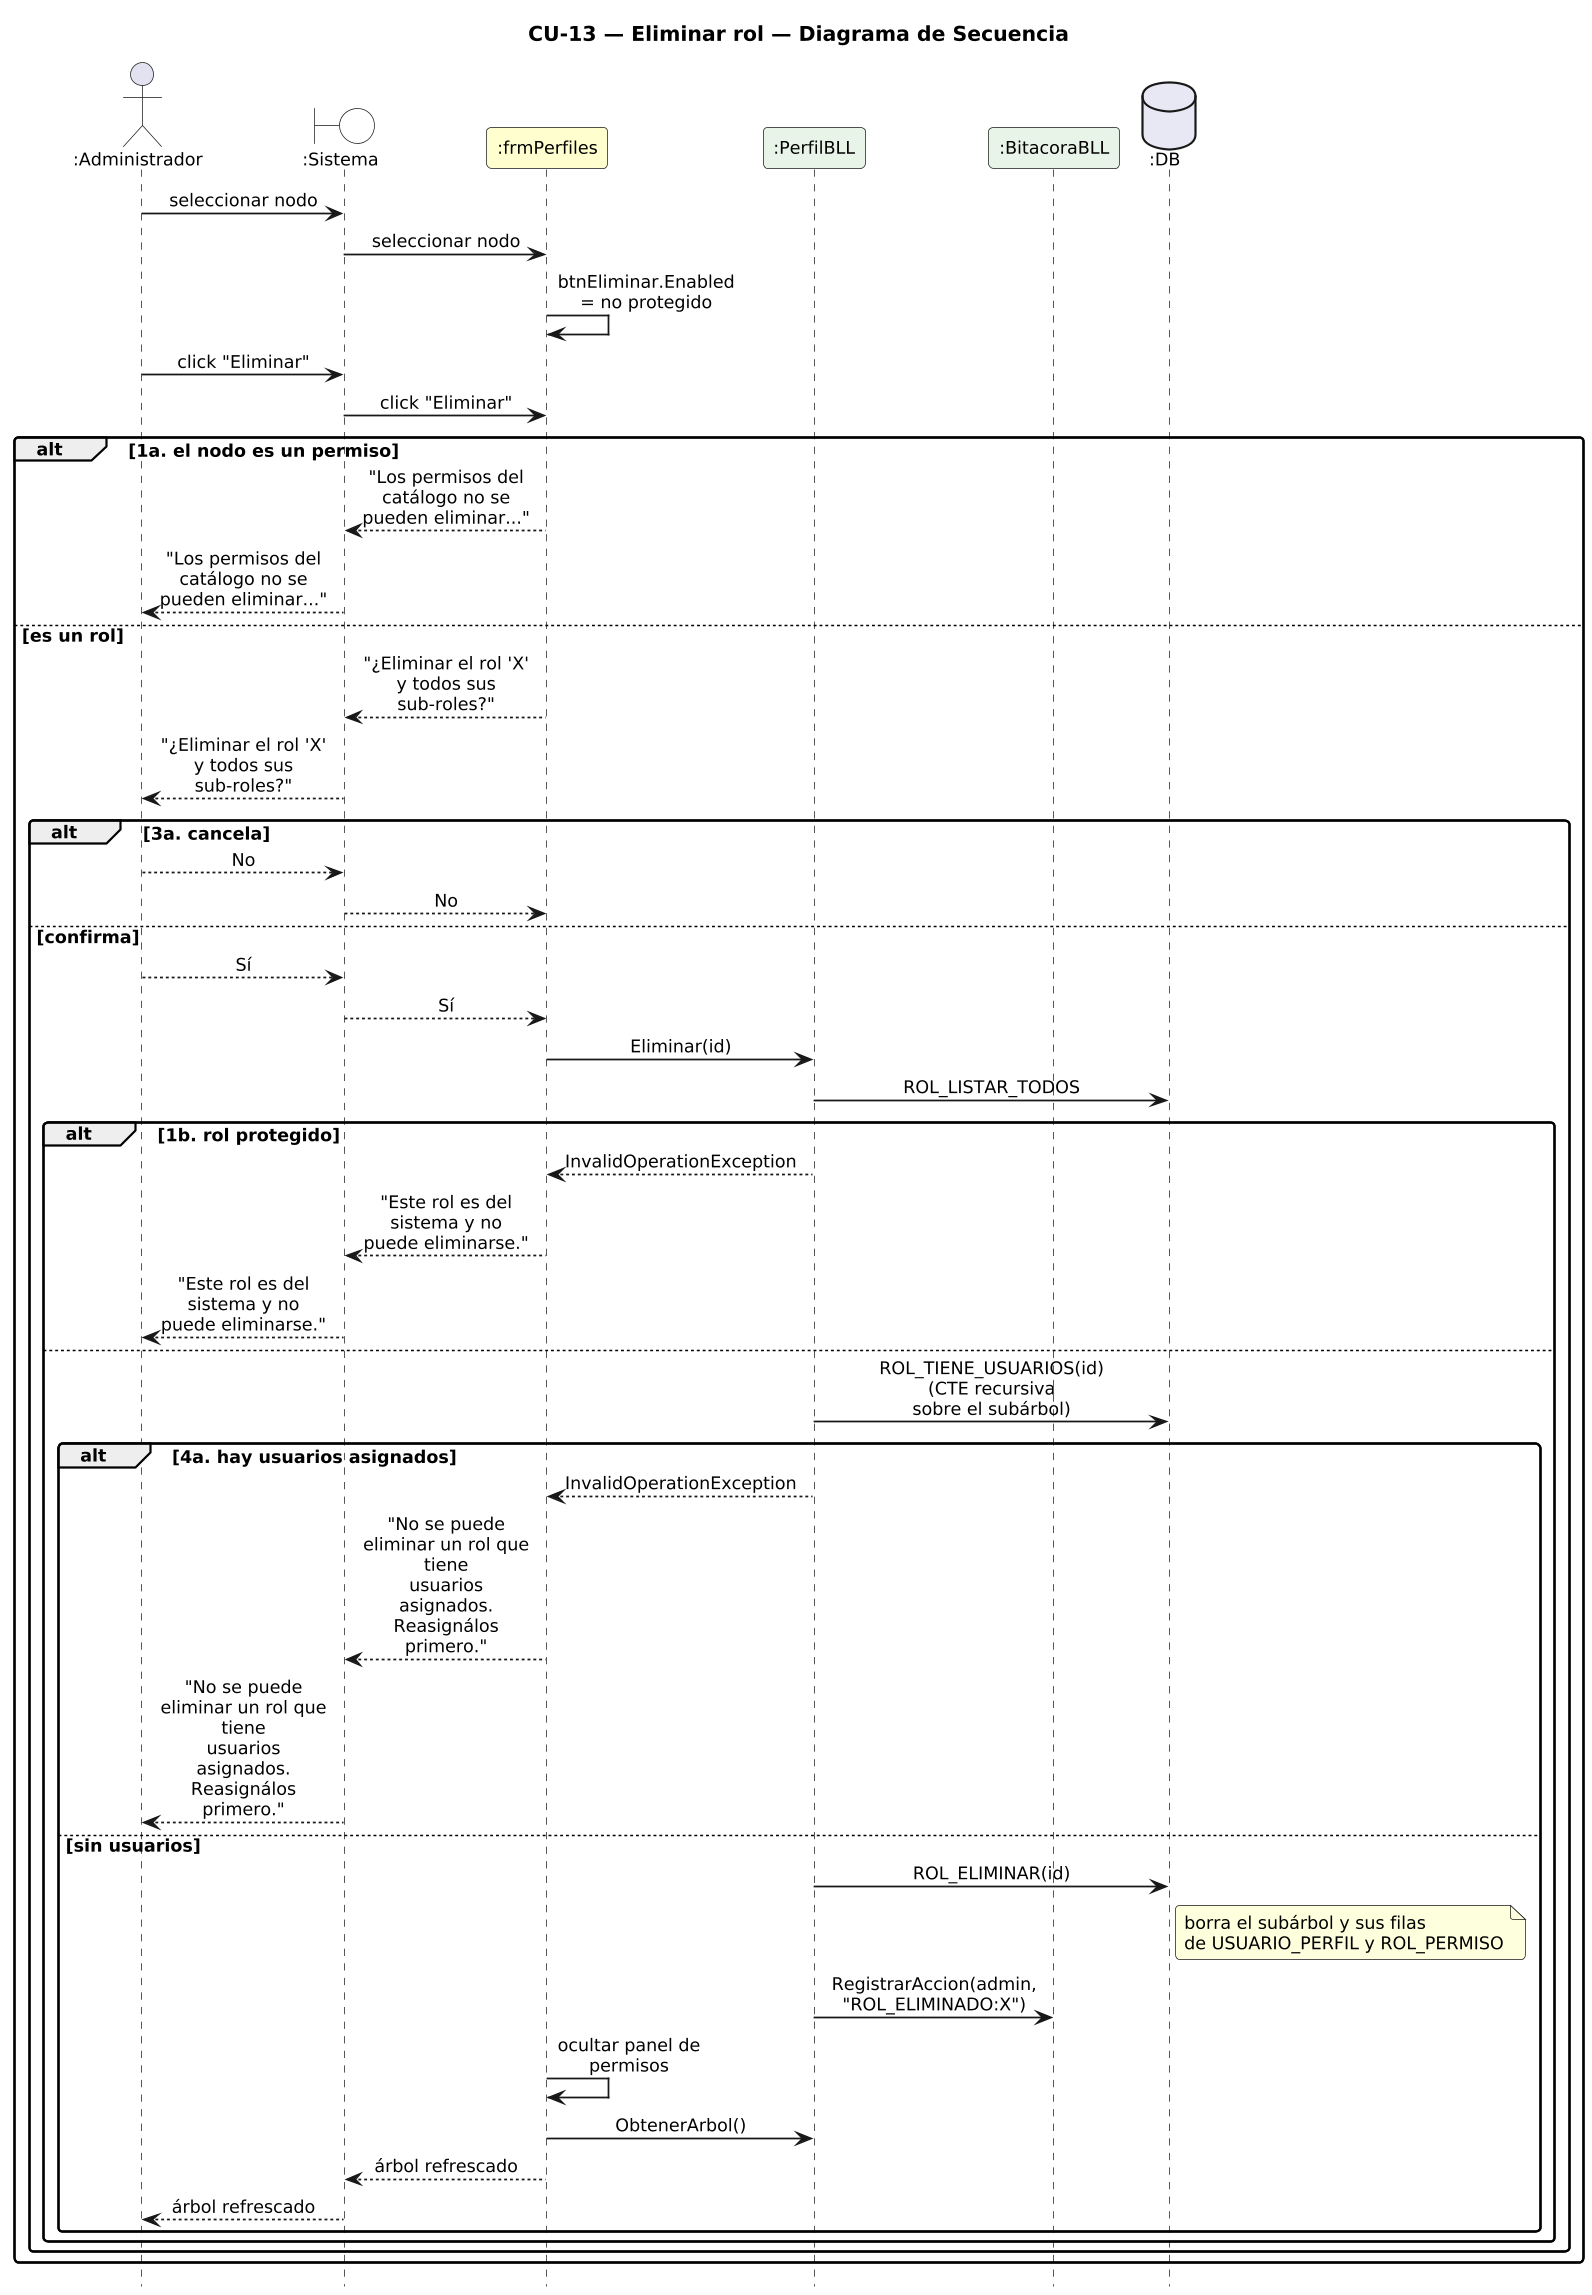

The diagram above was rendered by PlantUML. Its source (embedded in the PNG):
@startuml DiagramaSecuencia_CU13_EliminarRol

title CU-13 — Eliminar rol — Diagrama de Secuencia

skinparam shadowing false
skinparam roundcorner 6
skinparam sequenceArrowThickness 1.2
skinparam ParticipantPadding 6
skinparam BoxPadding 4
skinparam maxMessageSize 115
skinparam sequenceMessageAlign center
skinparam defaultFontSize 12
skinparam dpi 140
hide footbox

actor ":Administrador" as A
boundary ":Sistema" as SYS #FFFFFF
participant ":frmPerfiles" as F #FEFECE
participant ":PerfilBLL" as PB #E8F4E8
participant ":BitacoraBLL" as BB #E8F4E8
database ":DB" as DB #E8E8F4

A -> SYS : seleccionar nodo
SYS -> F : seleccionar nodo
F -> F : btnEliminar.Enabled = no protegido
A -> SYS : click "Eliminar"
SYS -> F : click "Eliminar"
alt 1a. el nodo es un permiso
  F --> SYS : "Los permisos del catálogo no se pueden eliminar..."
  SYS --> A : "Los permisos del catálogo no se pueden eliminar..."
else es un rol
  F --> SYS : "¿Eliminar el rol 'X' y todos sus sub-roles?"
  SYS --> A : "¿Eliminar el rol 'X' y todos sus sub-roles?"
  alt 3a. cancela
    A --> SYS : No
    SYS --> F : No
  else confirma
    A --> SYS : Sí
    SYS --> F : Sí
    F -> PB : Eliminar(id)
    PB -> DB : ROL_LISTAR_TODOS
    alt 1b. rol protegido
      PB --> F : InvalidOperationException
      F --> SYS : "Este rol es del sistema y no puede eliminarse."
      SYS --> A : "Este rol es del sistema y no puede eliminarse."
    else
      PB -> DB : ROL_TIENE_USUARIOS(id)\n(CTE recursiva sobre el subárbol)
      alt 4a. hay usuarios asignados
        PB --> F : InvalidOperationException
        F --> SYS : "No se puede eliminar un rol que tiene\nusuarios asignados. Reasignálos primero."
        SYS --> A : "No se puede eliminar un rol que tiene\nusuarios asignados. Reasignálos primero."
      else sin usuarios
        PB -> DB : ROL_ELIMINAR(id)
        note right of DB : borra el subárbol y sus filas\nde USUARIO_PERFIL y ROL_PERMISO
        PB -> BB : RegistrarAccion(admin, "ROL_ELIMINADO:X")
        F -> F : ocultar panel de permisos
        F -> PB : ObtenerArbol()
        F --> SYS : árbol refrescado
        SYS --> A : árbol refrescado
      end
    end
  end
end

@enduml